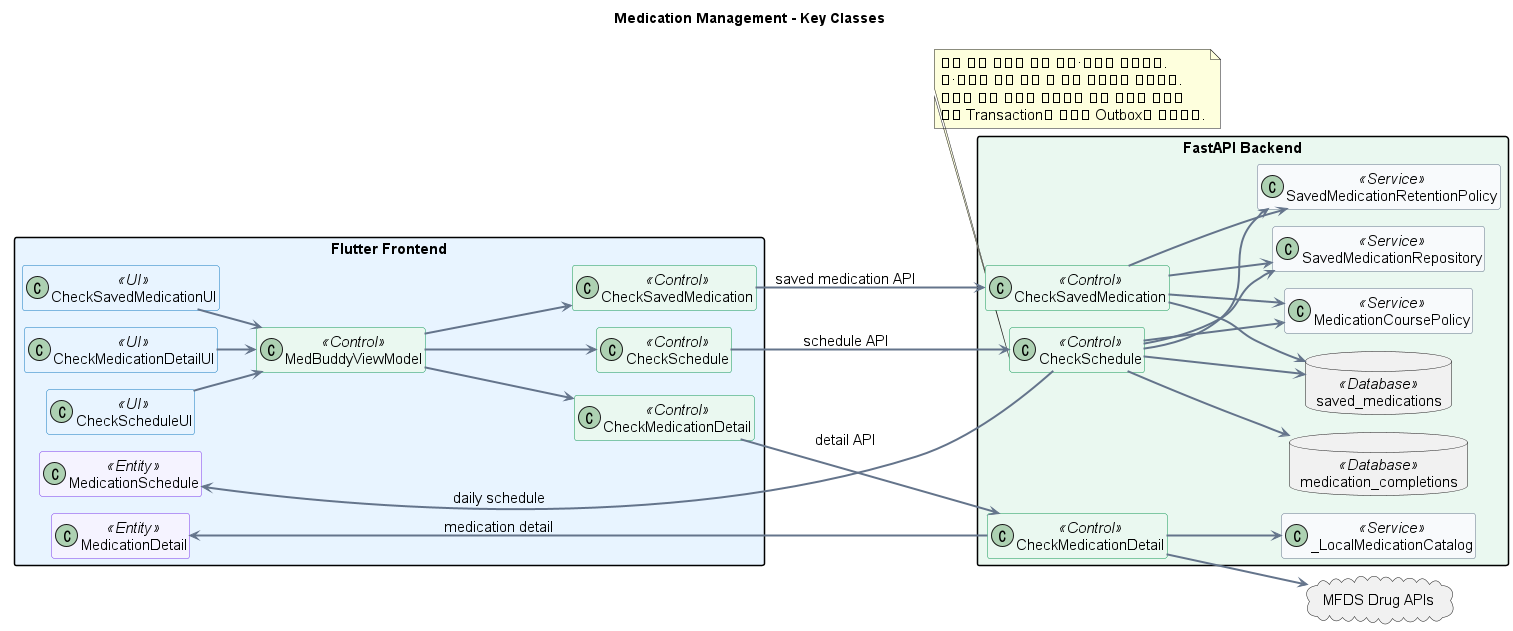

The diagram above was rendered by PlantUML. Its source (embedded in the PNG):
@startuml
allowmixing
scale max 1920 width
left to right direction
!pragma layout smetana

title Medication Management - Key Classes

skinparam backgroundColor white
skinparam shadowing false
skinparam linetype ortho
skinparam defaultFontName Arial
skinparam defaultFontSize 15
skinparam ArrowColor #64748B
skinparam ArrowThickness 2
skinparam packageStyle rectangle
skinparam classAttributeIconSize 0
hide empty members

skinparam classBackgroundColor<<UI>> #E8F4FF
skinparam classBorderColor<<UI>> #147BC1
skinparam classBackgroundColor<<Control>> #EAF8F0
skinparam classBorderColor<<Control>> #159957
skinparam classBackgroundColor<<Service>> #F8FAFC
skinparam classBorderColor<<Service>> #64748B
skinparam classBackgroundColor<<Entity>> #F5F3FF
skinparam classBorderColor<<Entity>> #7C3AED
skinparam classBackgroundColor<<Database>> #FFF7E6
skinparam classBorderColor<<Database>> #D97706
skinparam classBackgroundColor<<External>> #FFF7E6
skinparam classBorderColor<<External>> #D97706

package "Flutter Frontend" #E8F4FF {
  class CheckScheduleUI <<UI>>
  class CheckSavedMedicationUI <<UI>>
  class CheckMedicationDetailUI <<UI>>
  class MedBuddyViewModel <<Control>>
  class "CheckSchedule" as FCheckSchedule <<Control>>
  class "CheckSavedMedication" as FCheckSavedMedication <<Control>>
  class "CheckMedicationDetail" as FCheckMedicationDetail <<Control>>
  class "MedicationSchedule" as FMedicationSchedule <<Entity>>
  class "MedicationDetail" as FMedicationDetail <<Entity>>
}

package "FastAPI Backend" #EAF8F0 {
  class "CheckSchedule" as BCheckSchedule <<Control>>
  class "CheckSavedMedication" as BCheckSavedMedication <<Control>>
  class "CheckMedicationDetail" as BCheckMedicationDetail <<Control>>
  class MedicationCoursePolicy <<Service>>
  class SavedMedicationRetentionPolicy <<Service>>
  class SavedMedicationRepository <<Service>>
  class "_LocalMedicationCatalog" as LocalMedicationCatalog <<Service>>
  database "saved_medications" as DBSavedMedication <<Database>>
  database "medication_completions" as DBMedicationCompletion <<Database>>
}

cloud "MFDS Drug APIs" as MFDS

CheckScheduleUI --> MedBuddyViewModel
CheckSavedMedicationUI --> MedBuddyViewModel
CheckMedicationDetailUI --> MedBuddyViewModel
MedBuddyViewModel --> FCheckSchedule
MedBuddyViewModel --> FCheckSavedMedication
MedBuddyViewModel --> FCheckMedicationDetail

FCheckSchedule --> BCheckSchedule : schedule API
FCheckSavedMedication --> BCheckSavedMedication : saved medication API
FCheckMedicationDetail --> BCheckMedicationDetail : detail API

BCheckSchedule --> MedicationCoursePolicy
BCheckSchedule --> SavedMedicationRetentionPolicy
BCheckSchedule --> SavedMedicationRepository
BCheckSchedule --> DBSavedMedication
BCheckSchedule --> DBMedicationCompletion

note bottom of BCheckSchedule
  개별 약과 시간대 전체 완료·취소를 처리한다.
  홈·알림은 전체 완료 후 일정 확인으로 연결한다.
  알림의 대상 날짜를 검사하고 신규 시간대 완료는
  같은 Transaction에 보호자 Outbox로 기록한다.
end note

BCheckSavedMedication --> MedicationCoursePolicy
BCheckSavedMedication --> SavedMedicationRetentionPolicy
BCheckSavedMedication --> SavedMedicationRepository
BCheckSavedMedication --> DBSavedMedication

BCheckMedicationDetail --> LocalMedicationCatalog
BCheckMedicationDetail --> MFDS

BCheckSchedule --> FMedicationSchedule : daily schedule
BCheckMedicationDetail --> FMedicationDetail : medication detail
@enduml